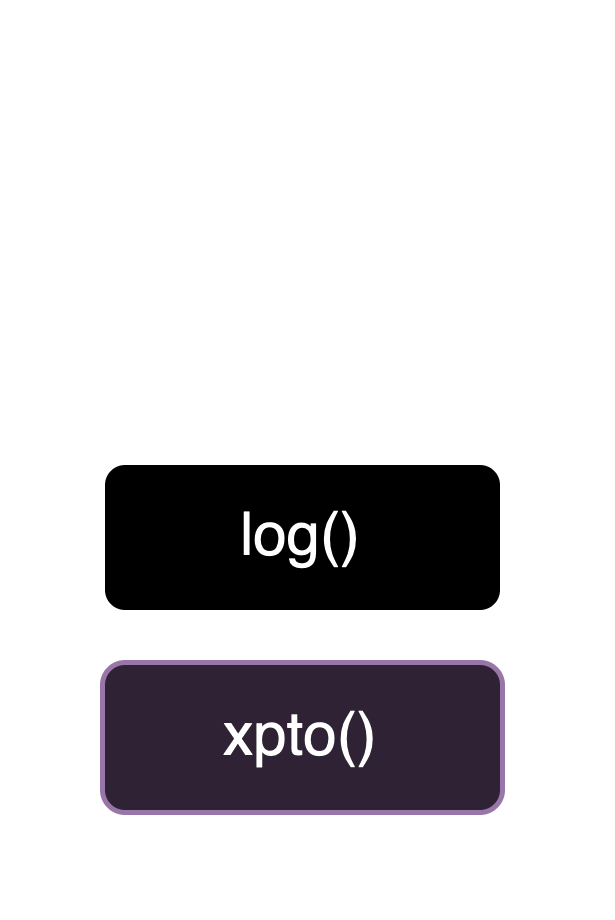

The diagram above was exported from draw.io. Its source (the exported page's mxGraphModel, read from the mxfile embedded in the PNG):
<mxGraphModel dx="915" dy="602" grid="1" gridSize="10" guides="1" tooltips="1" connect="1" arrows="1" fold="1" page="1" pageScale="1" pageWidth="850" pageHeight="1100" background="none" math="0" shadow="0">
  <root>
    <mxCell id="0" />
    <mxCell id="1" parent="0" />
    <mxCell id="2" value="" style="group" vertex="1" connectable="0" parent="1">
      <mxGeometry x="900" y="80" width="100" height="170" as="geometry" />
    </mxCell>
    <mxCell id="3" value="" style="endArrow=none;html=1;rounded=0;strokeWidth=5;" edge="1" parent="2">
      <mxGeometry width="50" height="50" relative="1" as="geometry">
        <mxPoint y="170" as="sourcePoint" />
        <mxPoint as="targetPoint" />
      </mxGeometry>
    </mxCell>
    <mxCell id="4" value="" style="endArrow=oval;html=1;rounded=0;strokeWidth=5;startArrow=oval;startFill=1;endFill=1;" edge="1" parent="2">
      <mxGeometry width="50" height="50" relative="1" as="geometry">
        <mxPoint y="170" as="sourcePoint" />
        <mxPoint x="100" y="170" as="targetPoint" />
      </mxGeometry>
    </mxCell>
    <mxCell id="5" value="" style="endArrow=none;html=1;rounded=0;strokeWidth=5;" edge="1" parent="2">
      <mxGeometry width="50" height="50" relative="1" as="geometry">
        <mxPoint x="100" as="sourcePoint" />
        <mxPoint x="100" y="170" as="targetPoint" />
      </mxGeometry>
    </mxCell>
    <mxCell id="6" value="xpto()" style="rounded=1;whiteSpace=wrap;html=1;fillColor=#e1d5e7;strokeColor=#9673a6;" vertex="1" parent="2">
      <mxGeometry x="10" y="130" width="80" height="30" as="geometry" />
    </mxCell>
    <mxCell id="7" value="log()" style="rounded=1;whiteSpace=wrap;html=1;" vertex="1" parent="2">
      <mxGeometry x="10" y="90" width="80" height="30" as="geometry" />
    </mxCell>
  </root>
</mxGraphModel>